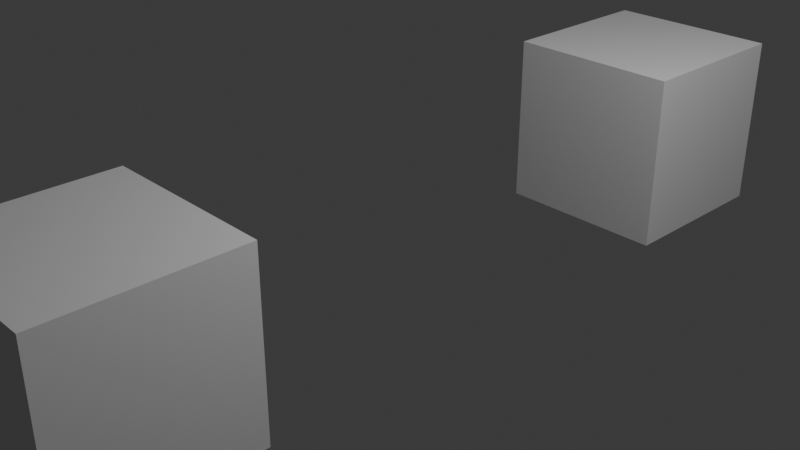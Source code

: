 # Source: blend.blend  (saved by Blender 4.2.66; exported with 4.5.12 LTS)
import bpy
from mathutils import Matrix  # noqa: F401  (used for matrix-valued properties, if any)

bpy.ops.wm.read_factory_settings(use_empty=True)
scene = bpy.context.scene
scene.name = 'Scene'

# ---- collections
col_collection = bpy.data.collections.new('Collection'); scene.collection.children.link(col_collection)

# ---- materials (node trees are filled in below, after node groups)
mat_material = bpy.data.materials.new('Material')
mat_material.alpha_threshold = 0.0
mat_material.use_transparent_shadow = False
mat_material.roughness = 0.5
mat_material.line_color = (0.0, 0.0, 0.0, 1.0)

# ---- material node trees
mat_material.use_nodes = True; mat_material.node_tree.nodes.clear()
_N = mat_material.node_tree.nodes; _L = mat_material.node_tree.links
n0 = _N.new('ShaderNodeOutputMaterial'); n0.name = 'Material Output'; n0.location = (300, 300)
n1 = _N.new('ShaderNodeBsdfPrincipled'); n1.name = 'Principled BSDF'; n1.location = (10, 300)
n1.inputs[3].default_value = 1.45
_L.new(n1.outputs[0], n0.inputs[0])
n0.is_active_output = True

# ---- world
world_world = bpy.data.worlds.new('World'); scene.world = world_world
world_world.use_nodes = True; world_world.node_tree.nodes.clear()
_N = world_world.node_tree.nodes; _L = world_world.node_tree.links
n0 = _N.new('ShaderNodeOutputWorld'); n0.name = 'World Output'; n0.location = (300, 300)
n1 = _N.new('ShaderNodeBackground'); n1.name = 'Background'; n1.location = (10, 300)
n1.inputs[0].default_value = (0.05088, 0.05088, 0.05088, 1.0)
_L.new(n1.outputs[0], n0.inputs[0])
n0.is_active_output = True
world_world.color = (0.05088, 0.05088, 0.05088)
world_world.sun_shadow_jitter_overblur = 0.0

# ---- cameras
cam_camera = bpy.data.cameras.new('Camera')
cam_camera.clip_end = 100.0
cam_camera.ortho_scale = 7.314

# ---- lights
light_light = bpy.data.lights.new('Light', 'POINT')
light_light.energy = 1000.0
light_light.shadow_soft_size = 0.1

# ---- meshes
me_cube = bpy.data.meshes.new('Cube')
me_cube.from_pydata([(1.0, 1.0, 1.0), (1.0, 1.0, -1.0), (1.0, -1.0, 1.0), (1.0, -1.0, -1.0), (-1.0, 1.0, 1.0), (-1.0, 1.0, -1.0), (-1.0, -1.0, 1.0), (-1.0, -1.0, -1.0)], [], [(0, 4, 6, 2), (3, 2, 6, 7), (7, 6, 4, 5), (5, 1, 3, 7), (1, 0, 2, 3), (5, 4, 0, 1)])
_uv = me_cube.uv_layers.new(name='UVMap')
_uv.uv.foreach_set('vector', [0.625, 0.5, 0.875, 0.5, 0.875, 0.75, 0.625, 0.75, 0.375, 0.75, 0.625, 0.75, 0.625, 1.0, 0.375, 1.0, 0.375, 0.0, 0.625, 0.0, 0.625, 0.25, 0.375, 0.25, 0.125, 0.5, 0.375, 0.5, 0.375, 0.75, 0.125, 0.75, 0.375, 0.5, 0.625, 0.5, 0.625, 0.75, 0.375, 0.75, 0.375, 0.25, 0.625, 0.25, 0.625, 0.5, 0.375, 0.5])
me_cube.materials.append(mat_material)
me_cube.use_mirror_vertex_groups = False
me_cube.update()
me_cube_001 = bpy.data.meshes.new('Cube.001')
me_cube_001.from_pydata([(1.0, 1.0, 1.0), (1.0, 1.0, -1.0), (1.0, -1.0, 1.0), (1.0, -1.0, -1.0), (-1.0, 1.0, 1.0), (-1.0, 1.0, -1.0), (-1.0, -1.0, 1.0), (-1.0, -1.0, -1.0)], [], [(0, 4, 6, 2), (3, 2, 6, 7), (7, 6, 4, 5), (5, 1, 3, 7), (1, 0, 2, 3), (5, 4, 0, 1)])
_uv = me_cube_001.uv_layers.new(name='UVMap')
_uv.uv.foreach_set('vector', [0.625, 0.5, 0.875, 0.5, 0.875, 0.75, 0.625, 0.75, 0.375, 0.75, 0.625, 0.75, 0.625, 1.0, 0.375, 1.0, 0.375, 0.0, 0.625, 0.0, 0.625, 0.25, 0.375, 0.25, 0.125, 0.5, 0.375, 0.5, 0.375, 0.75, 0.125, 0.75, 0.375, 0.5, 0.625, 0.5, 0.625, 0.75, 0.375, 0.75, 0.375, 0.25, 0.625, 0.25, 0.625, 0.5, 0.375, 0.5])
me_cube_001.materials.append(mat_material)
me_cube_001.use_mirror_vertex_groups = False
me_cube_001.update()

# ---- objects
ob_cube = bpy.data.objects.new('Cube', me_cube)
ob_light = bpy.data.objects.new('Light', light_light)
ob_camera = bpy.data.objects.new('Camera', cam_camera)
ob_cube_001 = bpy.data.objects.new('Cube.001', me_cube_001)

# ---- transforms, parenting, visibility, modifiers, constraints
ob_cube.location = (0.0, 3.993, 0.0)
ob_cube.lock_rotations_4d = False
ob_cube.empty_display_type = 'ARROWS'
ob_cube.lineart.crease_threshold = 0.0
ob_light.location = (4.076, 1.005, 5.904)
ob_light.rotation_euler = (0.6503, 0.05522, 1.866)
ob_light.lock_rotations_4d = False
ob_light.empty_display_type = 'ARROWS'
ob_light.color = (0.0, 0.0, 0.0, 0.0)
ob_light.lineart.crease_threshold = 0.0
ob_camera.location = (7.359, -6.926, 4.958)
ob_camera.rotation_euler = (1.109, 0.0, 0.8149)
ob_camera.lock_rotations_4d = False
ob_camera.empty_display_type = 'ARROWS'
ob_camera.color = (0.0, 0.0, 0.0, 0.0)
ob_camera.display_type = 'WIRE'
ob_camera.lineart.crease_threshold = 0.0
ob_cube_001.location = (0.0, -3.459, 0.0)
ob_cube_001.lock_rotations_4d = False
ob_cube_001.empty_display_type = 'ARROWS'
ob_cube_001.lineart.crease_threshold = 0.0

# ---- collection membership
col_collection.objects.link(ob_cube)
col_collection.objects.link(ob_light)
col_collection.objects.link(ob_camera)
col_collection.objects.link(ob_cube_001)

# ---- scene / render settings (as saved in the file)
scene.camera = ob_camera
scene.frame_start = 1; scene.frame_end = 250; scene.frame_set(50)
scene.render.engine = 'BLENDER_EEVEE_NEXT'
bpy.context.view_layer.update()
